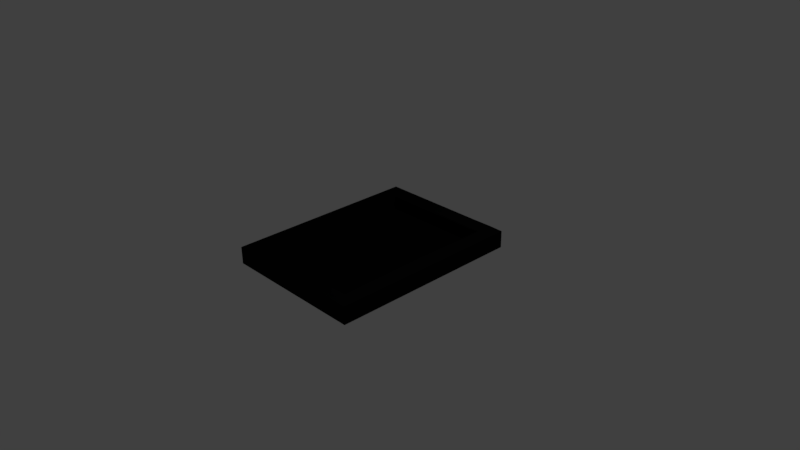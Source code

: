 # Source: rectframe.blend  (saved by Blender 2.77.0; exported with 4.5.12 LTS)
import bpy
from mathutils import Matrix  # noqa: F401  (used for matrix-valued properties, if any)

bpy.ops.wm.read_factory_settings(use_empty=True)
scene = bpy.context.scene
scene.name = 'Scene'

# ---- collections
col_collection_1 = bpy.data.collections.new('Collection 1'); scene.collection.children.link(col_collection_1)

# ---- materials (node trees are filled in below, after node groups)
mat_material = bpy.data.materials.new('Material')
mat_material.alpha_threshold = 0.0
mat_material.use_transparent_shadow = False
mat_material.diffuse_color = (0.004896, 0.004896, 0.004896, 1.0)
mat_material.roughness = 0.5
mat_material.line_color = (0.0, 0.0, 0.0, 1.0)

# ---- material node trees

# ---- world
world_world = bpy.data.worlds.new('World'); scene.world = world_world
world_world.color = (0.05088, 0.05088, 0.05088)
world_world.use_sun_shadow = False
world_world.sun_shadow_jitter_overblur = 0.0
world_world.cycles.sampling_method = 'MANUAL'

# ---- cameras
cam_camera = bpy.data.cameras.new('Camera')
cam_camera.clip_end = 100.0
cam_camera.lens = 35.0
cam_camera.sensor_width = 32.0
cam_camera.sensor_height = 18.0
cam_camera.ortho_scale = 7.314
cam_camera.dof.focus_distance = 0.0
cam_camera.dof.aperture_fstop = 128.0

# ---- lights
light_lamp = bpy.data.lights.new('Lamp', 'POINT')
light_lamp.transmission_factor = 0.0
light_lamp.cutoff_distance = 30.0
light_lamp.energy = 100.0
light_lamp.shadow_buffer_clip_start = 1.001
light_lamp.shadow_soft_size = 0.1
light_lamp.shadow_maximum_resolution = 0.006
light_lamp.use_absolute_resolution = True

# ---- meshes
me_cube = bpy.data.meshes.new('Cube')
me_cube.from_pydata([(1.0, 1.331, -0.01558), (1.0, -1.331, -0.01558), (-1.0, -1.331, -0.01558), (-1.0, 1.331, -0.01558), (1.0, 1.331, 0.01558), (1.0, -1.331, 0.01558), (-1.0, -1.331, 0.01558), (-1.0, 1.331, 0.01558), (1.0, 0.0, -0.01558), (1.788e-07, 1.331, -0.01558), (1.0, 1.331, 0.0), (-5.96e-08, -1.331, -0.01558), (1.0, -1.331, 0.0), (-1.0, 3.576e-07, -0.01558), (-1.0, -1.331, 0.0), (-1.0, 1.331, 0.0), (1.0, -8.345e-07, 0.01558), (2.384e-07, 1.331, 0.01558), (-5.364e-07, -1.331, 0.01558), (-1.0, 2.384e-07, 0.01558), (2.384e-07, 1.331, 0.0), (-1.0, 2.384e-07, 0.0), (-2.98e-07, -1.331, 0.0), (1.0, -3.576e-07, 0.0), (-1.49e-07, -2.384e-07, 0.01558), (5.96e-08, 1.788e-07, -0.01558), (1.0, -0.6654, -0.01558), (-0.5, 1.331, -0.01558), (1.0, 1.331, 0.007788), (-0.5, -1.331, -0.01558), (1.0, -1.331, 0.007788), (-1.0, 0.6654, -0.01558), (-1.0, -1.331, 0.007788), (-1.0, 1.331, 0.007788), (1.0, -0.6654, 0.01558), (-0.5, 1.331, 0.01558), (-0.5, -1.331, 0.01558), (-1.0, 0.6654, 0.01558), (1.0, 0.6654, -0.01558), (0.5, 1.331, -0.01558), (1.0, 1.331, -0.007788), (0.5, -1.331, -0.01558), (1.0, -1.331, -0.007788), (-1.0, -0.6654, -0.01558), (-1.0, -1.331, -0.007788), (-1.0, 1.331, -0.007788), (1.0, 0.6654, 0.01558), (0.5, 1.331, 0.01558), (0.5, -1.331, 0.01558), (-1.0, -0.6654, 0.01558), (-0.5, 1.331, 0.0), (0.5, 1.331, 0.0), (2.384e-07, 1.331, 0.007788), (2.086e-07, 1.331, -0.007788), (-1.0, 0.6654, 0.0), (-1.0, -0.6654, 0.0), (-1.0, 2.98e-07, -0.007788), (-1.0, 2.384e-07, 0.007788), (-0.5, -1.331, 0.0), (0.5, -1.331, 0.0), (-1.788e-07, -1.331, -0.007788), (-4.172e-07, -1.331, 0.007788), (1.0, -0.6654, 0.0), (1.0, 0.6654, 0.0), (1.0, -1.788e-07, -0.007788), (1.0, -5.96e-07, 0.007788), (-3.427e-07, -0.6654, 0.01558), (4.47e-08, 0.6654, 0.01558), (0.5, -5.364e-07, 0.01558), (-0.5, 0.0, 0.01558), (-0.5, 2.682e-07, -0.01558), (0.5, 8.941e-08, -0.01558), (1.192e-07, 0.6654, -0.01558), (0.0, -0.6654, -0.01558), (0.5, -0.6654, -0.01558), (0.5, 0.6654, -0.01558), (-0.5, 0.6654, -0.01558), (-0.5, 0.6654, 0.01558), (0.5, 0.6654, 0.01558), (0.5, -0.6654, 0.01558), (1.0, 0.6654, 0.007788), (1.0, 0.6654, -0.007788), (1.0, -0.6654, -0.007788), (0.5, -1.331, 0.007788), (0.5, -1.331, -0.007788), (-0.5, -1.331, -0.007788), (-1.0, -0.6654, 0.007788), (-1.0, -0.6654, -0.007788), (-1.0, 0.6654, -0.007788), (0.5, 1.331, -0.007788), (0.5, 1.331, 0.007788), (-0.5, 1.331, 0.007788), (-0.5, 1.331, -0.007788), (-1.0, 0.6654, 0.007788), (-0.5, -1.331, 0.007788), (1.0, -0.6654, 0.007788), (-0.5, -0.6654, 0.01558), (-0.5, -0.6654, -0.01558), (1.0, -0.9981, -0.01558), (-0.75, 1.331, -0.01558), (1.0, 1.331, 0.01168), (-0.75, -1.331, -0.01558), (1.0, -1.331, 0.01168), (-1.0, 0.9981, -0.01558), (-1.0, -1.331, 0.01168), (-1.0, 1.331, 0.01168), (1.0, -1.137, 0.01558), (-0.7819, 1.331, 0.01558), (-0.7819, -1.331, 0.01558), (-1.0, 1.099, 0.01558), (1.0, 0.3327, -0.01558), (0.25, 1.331, -0.01558), (1.0, 1.331, -0.003894), (0.25, -1.331, -0.01558), (1.0, -1.331, -0.003894), (-1.0, -0.3327, -0.01558), (-1.0, -1.331, -0.003894), (-1.0, 1.331, -0.003894), (1.0, 0.3327, 0.01558), (0.25, 1.331, 0.01558), (0.25, -1.331, 0.01558), (-1.0, -0.3327, 0.01558), (-0.75, 1.331, 0.0), (0.25, 1.331, 0.0), (2.384e-07, 1.331, 0.01168), (2.235e-07, 1.331, -0.003894), (-1.0, 0.9981, 0.0), (-1.0, -0.3327, 0.0), (-1.0, 3.278e-07, -0.01168), (-1.0, 2.384e-07, 0.003894), (-0.75, -1.331, 0.0), (0.25, -1.331, 0.0), (-1.192e-07, -1.331, -0.01168), (-3.576e-07, -1.331, 0.003894), (1.0, -0.9981, 0.0), (1.0, 0.3327, 0.0), (1.0, -8.941e-08, -0.01168), (1.0, -4.768e-07, 0.003894), (-4.801e-07, -1.137, 0.01558), (-5.215e-08, 0.3327, 0.01558), (0.7857, 0.00486, 0.01594), (-0.25, -1.192e-07, 0.01558), (-0.75, 3.129e-07, -0.01558), (0.25, 1.341e-07, -0.01558), (1.49e-07, 0.9981, -0.01558), (2.98e-08, -0.3327, -0.01558), (1.0, -0.3327, -0.01558), (-0.25, 1.331, -0.01558), (1.0, 1.331, 0.003894), (-0.25, -1.331, -0.01558), (1.0, -1.331, 0.003894), (-1.0, 0.3327, -0.01558), (-1.0, -1.331, 0.003894), (-1.0, 1.331, 0.003894), (1.0, -0.3327, 0.01558), (-0.25, 1.331, 0.01558), (-0.25, -1.331, 0.01558), (-1.0, 0.3327, 0.01558), (1.0, 0.9981, -0.01558), (0.75, 1.331, -0.01558), (1.0, 1.331, -0.01168), (0.75, -1.331, -0.01558), (1.0, -1.331, -0.01168), (-1.0, -0.9981, -0.01558), (-1.0, -1.331, -0.01168), (-1.0, 1.331, -0.01168), (1.0, 1.099, 0.01558), (0.7857, 1.336, 0.01594), (0.7857, -1.326, 0.01594), (-1.0, -1.137, 0.01558), (-0.25, 1.331, 0.0), (0.75, 1.331, 0.0), (2.384e-07, 1.331, 0.003894), (1.937e-07, 1.331, -0.01168), (-1.0, 0.3327, 0.0), (-1.0, -0.9981, 0.0), (-1.0, 2.682e-07, -0.003894), (-1.0, 2.384e-07, 0.01168), (-0.25, -1.331, 0.0), (0.75, -1.331, 0.0), (-2.384e-07, -1.331, -0.003894), (-4.768e-07, -1.331, 0.01168), (1.0, -0.3327, 0.0), (1.0, 0.9981, 0.0), (1.0, -2.682e-07, -0.003894), (1.0, -7.153e-07, 0.01168), (-2.459e-07, -0.3327, 0.01558), (1.709e-07, 1.099, 0.01558), (0.25, -3.874e-07, 0.01558), (-0.7819, 1.344e-07, 0.01558), (-0.25, 2.235e-07, -0.01558), (0.75, 4.47e-08, -0.01558), (8.941e-08, 0.3327, -0.01558), (-2.98e-08, -0.9981, -0.01558), (0.25, -0.6654, -0.01558), (0.75, -0.6654, -0.01558), (0.5, -0.3327, -0.01558), (0.5, -0.9981, -0.01558), (0.25, 0.6654, -0.01558), (0.75, 0.6654, -0.01558), (0.5, 0.9981, -0.01558), (0.5, 0.3327, -0.01558), (-0.75, 0.6654, -0.01558), (-0.25, 0.6654, -0.01558), (-0.5, 0.9981, -0.01558), (-0.5, 0.3327, -0.01558), (-0.5, 0.3327, 0.01558), (-0.5, 1.099, 0.01558), (-0.25, 0.6654, 0.01558), (-0.7819, 0.6654, 0.01558), (0.5, 0.3327, 0.01558), (0.5, 1.099, 0.01558), (0.7857, 0.6702, 0.01594), (0.25, 0.6654, 0.01558), (0.5, -1.137, 0.01558), (0.5, -0.3327, 0.01558), (0.7857, -0.6605, 0.01594), (0.25, -0.6654, 0.01558), (1.0, 0.3327, 0.007788), (1.0, 0.9981, 0.007788), (1.0, 0.6654, 0.003894), (1.0, 0.6654, 0.01168), (1.0, 0.3327, -0.007788), (1.0, 0.9981, -0.007788), (1.0, 0.6654, -0.01168), (1.0, 0.6654, -0.003894), (1.0, -0.9981, -0.007788), (1.0, -0.3327, -0.007788), (1.0, -0.6654, -0.01168), (1.0, -0.6654, -0.003894), (0.25, -1.331, 0.007788), (0.75, -1.331, 0.007788), (0.5, -1.331, 0.003894), (0.5, -1.331, 0.01168), (0.25, -1.331, -0.007788), (0.75, -1.331, -0.007788), (0.5, -1.331, -0.01168), (0.5, -1.331, -0.003894), (-0.75, -1.331, -0.007788), (-0.25, -1.331, -0.007788), (-0.5, -1.331, -0.01168), (-0.5, -1.331, -0.003894), (-1.0, -0.3327, 0.007788), (-1.0, -0.9981, 0.007788), (-1.0, -0.6654, 0.003894), (-1.0, -0.6654, 0.01168), (-1.0, -0.3327, -0.007788), (-1.0, -0.9981, -0.007788), (-1.0, -0.6654, -0.01168), (-1.0, -0.6654, -0.003894), (-1.0, 0.9981, -0.007788), (-1.0, 0.3327, -0.007788), (-1.0, 0.6654, -0.01168), (-1.0, 0.6654, -0.003894), (0.25, 1.331, -0.007788), (0.75, 1.331, -0.007788), (0.5, 1.331, -0.003894), (0.5, 1.331, -0.01168), (0.25, 1.331, 0.007788), (0.75, 1.331, 0.007788), (0.5, 1.331, 0.01168), (0.5, 1.331, 0.003894), (-0.75, 1.331, 0.007788), (-0.25, 1.331, 0.007788), (-0.5, 1.331, 0.01168), (-0.5, 1.331, 0.003894), (-0.75, 1.331, -0.007788), (-0.25, 1.331, -0.007788), (-0.5, 1.331, -0.003894), (-0.5, 1.331, -0.01168), (-1.0, 0.9981, 0.007788), (-1.0, 0.3327, 0.007788), (-1.0, 0.6654, 0.003894), (-1.0, 0.6654, 0.01168), (-0.75, -1.331, 0.007788), (-0.25, -1.331, 0.007788), (-0.5, -1.331, 0.003894), (-0.5, -1.331, 0.01168), (1.0, -0.9981, 0.007788), (1.0, -0.3327, 0.007788), (1.0, -0.6654, 0.003894), (1.0, -0.6654, 0.01168), (-0.5, -1.137, 0.01558), (-0.5, -0.3327, 0.01558), (-0.25, -0.6654, 0.01558), (-0.7819, -0.6654, 0.01558), (-0.75, -0.6654, -0.01558), (-0.25, -0.6654, -0.01558), (-0.5, -0.3327, -0.01558), (-0.5, -0.9981, -0.01558), (-0.25, -0.9981, -0.01558), (-0.25, -0.3327, -0.01558), (-0.75, -0.3327, -0.01558), (-0.7819, -0.3327, 0.01558), (-0.25, -0.3327, 0.01558), (-0.25, -1.137, 0.01558), (1.0, -0.3327, 0.01168), (1.0, -0.3327, 0.003894), (1.0, -0.9981, 0.003894), (-0.25, -1.331, 0.01168), (-0.25, -1.331, 0.003894), (-0.75, -1.331, 0.003894), (-1.0, 0.3327, 0.01168), (-1.0, 0.3327, 0.003894), (-1.0, 0.9981, 0.003894), (-0.25, 1.331, -0.01168), (-0.25, 1.331, -0.003894), (-0.75, 1.331, -0.003894), (-0.25, 1.331, 0.003894), (-0.25, 1.331, 0.01168), (-0.75, 1.331, 0.01168), (0.75, 1.331, 0.003894), (0.75, 1.331, 0.01168), (0.25, 1.331, 0.01168), (0.75, 1.331, -0.01168), (0.75, 1.331, -0.003894), (0.25, 1.331, -0.003894), (-1.0, 0.3327, -0.003894), (-1.0, 0.3327, -0.01168), (-1.0, 0.9981, -0.01168), (-1.0, -0.9981, -0.003894), (-1.0, -0.9981, -0.01168), (-1.0, -0.3327, -0.01168), (-1.0, -0.9981, 0.01168), (-1.0, -0.9981, 0.003894), (-1.0, -0.3327, 0.003894), (-0.25, -1.331, -0.003894), (-0.25, -1.331, -0.01168), (-0.75, -1.331, -0.01168), (0.75, -1.331, -0.003894), (0.75, -1.331, -0.01168), (0.25, -1.331, -0.01168), (0.75, -1.331, 0.01168), (0.75, -1.331, 0.003894), (0.25, -1.331, 0.003894), (1.0, -0.3327, -0.003894), (1.0, -0.3327, -0.01168), (1.0, -0.9981, -0.01168), (1.0, 0.9981, -0.003894), (1.0, 0.9981, -0.01168), (1.0, 0.3327, -0.01168), (1.0, 0.9981, 0.01168), (1.0, 0.9981, 0.003894), (1.0, 0.3327, 0.003894), (0.25, -0.3327, 0.01558), (0.7857, -0.3278, 0.01594), (0.7857, -1.132, 0.01594), (0.25, 1.099, 0.01558), (0.7857, 1.104, 0.01594), (0.7857, 0.3375, 0.01594), (-0.7819, 1.099, 0.01558), (-0.25, 1.099, 0.01558), (-0.25, 0.3327, 0.01558), (-0.25, 0.3327, -0.01558), (-0.25, 0.9981, -0.01558), (-0.75, 0.9981, -0.01558), (0.75, 0.3327, -0.01558), (0.75, 0.9981, -0.01558), (0.25, 0.9981, -0.01558), (0.75, -0.9981, -0.01558), (0.75, -0.3327, -0.01558), (0.25, -0.3327, -0.01558), (0.25, -0.9981, -0.01558), (0.25, 0.3327, -0.01558), (-0.75, 0.3327, -0.01558), (-0.7819, 0.3327, 0.01558), (0.25, 0.3327, 0.01558), (0.25, -1.137, 0.01558), (1.0, 0.3327, 0.01168), (1.0, 0.3327, -0.003894), (1.0, -0.9981, -0.003894), (0.25, -1.331, 0.01168), (0.25, -1.331, -0.003894), (-0.75, -1.331, -0.003894), (-1.0, -0.3327, 0.01168), (-1.0, -0.3327, -0.003894), (-1.0, 0.9981, -0.003894), (0.25, 1.331, -0.01168), (0.25, 1.331, 0.003894), (-0.75, 1.331, 0.003894), (-0.75, 1.331, -0.01168), (-1.0, 0.9981, 0.01168), (-0.75, -1.331, 0.01168), (1.0, -0.9981, 0.01168), (-0.7819, -1.137, 0.01558), (-0.75, -0.9981, -0.01558), (1.0, -1.137, 0.2182), (1.0, -1.331, 0.2182), (-0.7818, 1.331, 0.2182), (-0.9999, 1.331, 0.2182), (-0.7818, -1.331, 0.2182), (-0.9999, -1.331, 0.2182), (-0.9999, 1.099, 0.2182), (1.0, 0.3327, 0.2182), (1.0, -8.345e-07, 0.2182), (0.2501, 1.331, 0.2182), (7.932e-05, 1.331, 0.2182), (0.2501, -1.331, 0.2182), (7.855e-05, -1.331, 0.2182), (-0.9999, -0.3327, 0.2182), (-0.9999, 2.384e-07, 0.2182), (7.86e-05, -1.137, 0.2182), (0.7858, 0.00486, 0.2185), (1.0, -0.3327, 0.2182), (1.0, -0.6654, 0.2182), (-0.2499, 1.331, 0.2182), (-0.4999, 1.331, 0.2182), (-0.2499, -1.331, 0.2182), (-0.4999, -1.331, 0.2182), (-0.9999, 0.3327, 0.2182), (-0.9999, 0.6654, 0.2182), (1.0, 1.099, 0.2182), (1.0, 0.6654, 0.2182), (0.7858, 1.336, 0.2185), (0.5001, 1.331, 0.2182), (0.7858, -1.326, 0.2185), (0.5001, -1.331, 0.2182), (-0.9999, -1.137, 0.2182), (-0.9999, -0.6654, 0.2182), (0.7858, 0.6702, 0.2185), (0.5001, -1.137, 0.2182), (0.7858, -0.6605, 0.2185), (-0.4999, -1.137, 0.2182), (1.0, 1.331, 0.2182), (7.925e-05, 1.099, 0.2182), (-0.7818, 1.344e-07, 0.2182), (-0.4999, 1.099, 0.2182), (-0.7818, 0.6654, 0.2182), (0.5001, 1.099, 0.2182), (-0.7818, -0.6654, 0.2182), (-0.7818, -0.3327, 0.2182), (-0.2499, -1.137, 0.2182), (0.7858, -0.3278, 0.2185), (0.7858, -1.132, 0.2185), (0.2501, 1.099, 0.2182), (0.7858, 1.104, 0.2185), (0.7858, 0.3375, 0.2185), (-0.7818, 1.099, 0.2182), (-0.2499, 1.099, 0.2182), (-0.7818, 0.3327, 0.2182), (0.2501, -1.137, 0.2182), (-0.7818, -1.137, 0.2182)], [], [(385, 101, 2, 163), (187, 347, 434, 424), (383, 106, 5, 102), (382, 108, 6, 104), (381, 109, 7, 105), (380, 99, 3, 165), (379, 122, 15, 153), (378, 123, 20, 172), (377, 111, 9, 173), (376, 126, 15, 117), (375, 127, 21, 176), (374, 121, 19, 177), (373, 130, 14, 116), (372, 131, 22, 180), (371, 120, 18, 181), (370, 134, 12, 114), (369, 135, 23, 184), (368, 118, 16, 185), (154, 16, 394, 403), (366, 139, 24, 188), (347, 211, 428, 434), (364, 142, 13, 151), (363, 143, 25, 192), (362, 113, 11, 193), (361, 194, 73, 145), (360, 195, 74, 196), (359, 161, 41, 197), (358, 198, 72, 144), (357, 199, 75, 200), (356, 191, 71, 201), (355, 202, 31, 103), (354, 203, 76, 204), (353, 190, 70, 205), (352, 206, 69, 141), (351, 207, 77, 208), (7, 109, 392, 389), (349, 210, 68, 140), (348, 211, 78, 212), (347, 187, 67, 213), (6, 108, 390, 391), (345, 215, 79, 216), (344, 186, 66, 217), (343, 218, 65, 137), (342, 219, 80, 220), (341, 166, 46, 221), (340, 222, 64, 136), (339, 223, 81, 224), (338, 183, 63, 225), (337, 226, 42, 162), (336, 227, 82, 228), (335, 182, 62, 229), (334, 230, 61, 133), (333, 231, 83, 232), (332, 168, 48, 233), (331, 234, 60, 132), (330, 235, 84, 236), (329, 179, 59, 237), (328, 238, 44, 164), (327, 239, 85, 240), (326, 178, 58, 241), (325, 242, 57, 129), (324, 243, 86, 244), (323, 169, 49, 245), (322, 246, 56, 128), (321, 247, 87, 248), (320, 175, 55, 249), (319, 250, 45, 165), (318, 251, 88, 252), (317, 174, 54, 253), (316, 254, 53, 125), (315, 255, 89, 256), (314, 159, 39, 257), (313, 258, 52, 124), (312, 259, 90, 260), (311, 171, 51, 261), (310, 262, 33, 105), (309, 263, 91, 264), (308, 170, 50, 265), (307, 266, 45, 117), (306, 267, 92, 268), (305, 147, 27, 269), (304, 270, 33, 153), (303, 271, 93, 272), (302, 157, 37, 273), (301, 274, 32, 152), (300, 275, 94, 276), (299, 156, 36, 277), (298, 278, 30, 150), (297, 279, 95, 280), (296, 154, 34, 281), (107, 7, 389, 388), (294, 283, 96, 284), (346, 214, 420, 433), (292, 286, 43, 115), (291, 287, 97, 288), (290, 149, 29, 289), (287, 290, 289, 97), (73, 193, 290, 287), (193, 11, 149, 290), (190, 291, 288, 70), (25, 145, 291, 190), (145, 73, 287, 291), (142, 292, 115, 13), (70, 288, 292, 142), (288, 97, 286, 292), (283, 293, 285, 96), (69, 189, 293, 283), (5, 106, 386, 387), (186, 294, 284, 66), (24, 141, 294, 186), (141, 69, 283, 294), (37, 157, 409, 410), (66, 284, 295, 138), (284, 96, 282, 295), (279, 296, 281, 95), (65, 185, 296, 279), (185, 16, 154, 296), (182, 297, 280, 62), (23, 137, 297, 182), (137, 65, 279, 297), (134, 298, 150, 12), (62, 280, 298, 134), (280, 95, 278, 298), (275, 299, 277, 94), (61, 181, 299, 275), (181, 18, 156, 299), (178, 300, 276, 58), (22, 133, 300, 178), (133, 61, 275, 300), (130, 301, 152, 14), (58, 276, 301, 130), (276, 94, 274, 301), (271, 302, 273, 93), (57, 177, 302, 271), (177, 19, 157, 302), (174, 303, 272, 54), (21, 129, 303, 174), (129, 57, 271, 303), (126, 304, 153, 15), (54, 272, 304, 126), (272, 93, 270, 304), (267, 305, 269, 92), (53, 173, 305, 267), (173, 9, 147, 305), (170, 306, 268, 50), (20, 125, 306, 170), (125, 53, 267, 306), (122, 307, 117, 15), (50, 268, 307, 122), (268, 92, 266, 307), (263, 308, 265, 91), (52, 172, 308, 263), (172, 20, 170, 308), (155, 309, 264, 35), (17, 124, 309, 155), (124, 52, 263, 309), (107, 310, 105, 7), (35, 264, 310, 107), (264, 91, 262, 310), (259, 311, 261, 90), (28, 148, 311, 259), (148, 10, 171, 311), (167, 312, 260, 47), (4, 100, 312, 167), (100, 28, 259, 312), (119, 313, 124, 17), (47, 260, 313, 119), (260, 90, 258, 313), (255, 314, 257, 89), (40, 160, 314, 255), (160, 0, 159, 314), (171, 315, 256, 51), (10, 112, 315, 171), (112, 40, 255, 315), (123, 316, 125, 20), (51, 256, 316, 123), (256, 89, 254, 316), (251, 317, 253, 88), (56, 176, 317, 251), (176, 21, 174, 317), (151, 318, 252, 31), (13, 128, 318, 151), (128, 56, 251, 318), (103, 319, 165, 3), (31, 252, 319, 103), (252, 88, 250, 319), (247, 320, 249, 87), (44, 116, 320, 247), (116, 14, 175, 320), (163, 321, 248, 43), (2, 164, 321, 163), (164, 44, 247, 321), (115, 322, 128, 13), (43, 248, 322, 115), (248, 87, 246, 322), (243, 323, 245, 86), (32, 104, 323, 243), (104, 6, 169, 323), (175, 324, 244, 55), (14, 152, 324, 175), (152, 32, 243, 324), (127, 325, 129, 21), (55, 244, 325, 127), (244, 86, 242, 325), (239, 326, 241, 85), (60, 180, 326, 239), (180, 22, 178, 326), (149, 327, 240, 29), (11, 132, 327, 149), (132, 60, 239, 327), (101, 328, 164, 2), (29, 240, 328, 101), (240, 85, 238, 328), (235, 329, 237, 84), (42, 114, 329, 235), (114, 12, 179, 329), (161, 330, 236, 41), (1, 162, 330, 161), (162, 42, 235, 330), (113, 331, 132, 11), (41, 236, 331, 113), (236, 84, 234, 331), (231, 332, 233, 83), (30, 102, 332, 231), (102, 5, 168, 332), (179, 333, 232, 59), (12, 150, 333, 179), (150, 30, 231, 333), (131, 334, 133, 22), (59, 232, 334, 131), (232, 83, 230, 334), (227, 335, 229, 82), (64, 184, 335, 227), (184, 23, 182, 335), (146, 336, 228, 26), (8, 136, 336, 146), (136, 64, 227, 336), (98, 337, 162, 1), (26, 228, 337, 98), (228, 82, 226, 337), (223, 338, 225, 81), (40, 112, 338, 223), (112, 10, 183, 338), (158, 339, 224, 38), (0, 160, 339, 158), (160, 40, 223, 339), (110, 340, 136, 8), (38, 224, 340, 110), (224, 81, 222, 340), (219, 341, 221, 80), (28, 100, 341, 219), (100, 4, 166, 341), (183, 342, 220, 63), (10, 148, 342, 183), (148, 28, 219, 342), (135, 343, 137, 23), (63, 220, 343, 135), (220, 80, 218, 343), (215, 344, 217, 79), (68, 188, 344, 215), (188, 24, 186, 344), (216, 346, 433, 421), (36, 156, 407, 408), (140, 68, 215, 345), (121, 49, 418, 399), (155, 35, 406, 405), (216, 79, 214, 346), (211, 347, 213, 78), (120, 48, 416, 397), (293, 189, 425, 430), (365, 209, 427, 439), (34, 154, 403, 404), (47, 119, 395, 414), (285, 293, 430, 429), (189, 365, 439, 425), (212, 78, 210, 349), (207, 350, 209, 77), (140, 345, 432, 402), (118, 46, 412, 393), (187, 351, 208, 67), (207, 351, 438, 426), (282, 384, 441, 422), (139, 352, 141, 24), (67, 208, 352, 139), (208, 77, 206, 352), (203, 353, 205, 76), (72, 192, 353, 203), (192, 25, 190, 353), (147, 354, 204, 27), (9, 144, 354, 147), (144, 72, 203, 354), (99, 355, 103, 3), (27, 204, 355, 99), (204, 76, 202, 355), (199, 356, 201, 75), (38, 110, 356, 199), (110, 8, 191, 356), (159, 357, 200, 39), (0, 158, 357, 159), (158, 38, 199, 357), (111, 358, 144, 9), (39, 200, 358, 111), (200, 75, 198, 358), (195, 359, 197, 74), (26, 98, 359, 195), (98, 1, 161, 359), (191, 360, 196, 71), (8, 146, 360, 191), (146, 26, 195, 360), (143, 361, 145, 25), (71, 196, 361, 143), (196, 74, 194, 361), (194, 362, 193, 73), (74, 197, 362, 194), (197, 41, 113, 362), (198, 363, 192, 72), (75, 201, 363, 198), (201, 71, 143, 363), (202, 364, 151, 31), (76, 205, 364, 202), (205, 70, 142, 364), (206, 365, 189, 69), (77, 209, 365, 206), (345, 216, 421, 432), (210, 366, 188, 68), (78, 213, 366, 210), (213, 67, 139, 366), (351, 187, 424, 438), (79, 217, 367, 214), (217, 66, 138, 367), (218, 368, 185, 65), (80, 221, 368, 218), (221, 46, 118, 368), (222, 369, 184, 64), (81, 225, 369, 222), (225, 63, 135, 369), (226, 370, 114, 42), (82, 229, 370, 226), (229, 62, 134, 370), (230, 371, 181, 61), (83, 233, 371, 230), (233, 48, 120, 371), (234, 372, 180, 60), (84, 237, 372, 234), (237, 59, 131, 372), (238, 373, 116, 44), (85, 241, 373, 238), (241, 58, 130, 373), (242, 374, 177, 57), (86, 245, 374, 242), (245, 49, 121, 374), (246, 375, 176, 56), (87, 249, 375, 246), (249, 55, 127, 375), (250, 376, 117, 45), (88, 253, 376, 250), (253, 54, 126, 376), (254, 377, 173, 53), (89, 257, 377, 254), (257, 39, 111, 377), (258, 378, 172, 52), (90, 261, 378, 258), (261, 51, 123, 378), (262, 379, 153, 33), (91, 265, 379, 262), (265, 50, 122, 379), (266, 380, 165, 45), (92, 269, 380, 266), (269, 27, 99, 380), (270, 381, 105, 33), (93, 273, 381, 270), (273, 37, 109, 381), (274, 382, 104, 32), (94, 277, 382, 274), (277, 36, 108, 382), (278, 383, 102, 30), (95, 281, 383, 278), (281, 34, 106, 383), (384, 285, 429, 441), (96, 285, 384, 282), (169, 6, 391, 417), (286, 385, 163, 43), (97, 289, 385, 286), (289, 29, 101, 385), (441, 417, 391, 390), (440, 401, 398, 397), (439, 409, 400, 425), (437, 392, 410, 427), (433, 420, 416, 415), (431, 422, 408, 407), (430, 399, 418, 429), (425, 400, 399, 430), (401, 431, 407, 398), (403, 432, 421, 404), (394, 402, 432, 403), (386, 433, 415, 387), (404, 421, 433, 386), (414, 395, 434, 428), (395, 396, 424, 434), (411, 435, 419, 412), (423, 413, 435, 411), (413, 414, 428, 435), (393, 436, 402, 394), (412, 419, 436, 393), (406, 388, 437, 426), (388, 389, 392, 437), (396, 405, 438, 424), (405, 406, 426, 438), (427, 410, 409, 439), (420, 440, 397, 416), (422, 441, 390, 408), (429, 418, 417, 441), (214, 367, 440, 420), (138, 295, 431, 401), (17, 155, 405, 396), (348, 212, 419, 435), (367, 138, 401, 440), (295, 282, 422, 431), (156, 18, 398, 407), (157, 19, 400, 409), (46, 166, 411, 412), (211, 348, 435, 428), (167, 47, 414, 413), (106, 34, 404, 386), (349, 140, 402, 436), (48, 168, 415, 416), (35, 107, 388, 406), (212, 349, 436, 419), (49, 169, 417, 418), (108, 36, 408, 390), (109, 37, 410, 392), (16, 118, 393, 394), (119, 17, 396, 395), (209, 350, 437, 427), (18, 120, 397, 398), (19, 121, 399, 400), (350, 207, 426, 437), (166, 4, 423, 411), (4, 167, 413, 423), (168, 5, 387, 415)])
_uv = me_cube.uv_layers.new(name='UVMap')
_uv.uv.foreach_set('vector', [0.1956, 0.3044, 0.1531, 0.3245, 0.1566, 0.2943, 0.1806, 0.2685, 0.7497, 0.1743, 0.7787, 0.2539, 0.7167, 0.2664, 0.6946, 0.2026, 0.3039, 0.5566, 0.2879, 0.5566, 0.2683, 0.5561, 0.2685, 0.5557, 0.149, 0.324, 0.149, 0.3195, 0.1524, 0.2923, 0.1528, 0.2924, 0.4762, 0.1395, 0.4882, 0.1397, 0.5101, 0.1409, 0.5099, 0.1413, 0.5315, 0.1606, 0.5312, 0.161, 0.5087, 0.145, 0.5089, 0.1445, 0.5327, 0.1589, 0.5324, 0.1593, 0.5094, 0.1429, 0.5096, 0.1424, 0.6202, 0.2874, 0.6195, 0.2876, 0.6038, 0.2469, 0.6045, 0.2466, 0.6174, 0.2883, 0.6167, 0.2885, 0.601, 0.2482, 0.6017, 0.2478, 0.4761, 0.142, 0.4761, 0.1414, 0.5094, 0.1429, 0.5092, 0.1434, 0.2581, 0.2017, 0.2576, 0.2007, 0.3148, 0.1728, 0.3152, 0.1738, 0.256, 0.198, 0.2555, 0.1971, 0.3131, 0.1687, 0.3135, 0.1697, 0.1513, 0.3243, 0.1507, 0.3242, 0.1545, 0.2932, 0.155, 0.2935, 0.191, 0.4844, 0.1904, 0.4848, 0.1689, 0.4445, 0.1696, 0.4442, 0.1885, 0.486, 0.1878, 0.4864, 0.1659, 0.4458, 0.1667, 0.4455, 0.3039, 0.5539, 0.3039, 0.5546, 0.269, 0.554, 0.2691, 0.5534, 0.5239, 0.4876, 0.5244, 0.4885, 0.4671, 0.5183, 0.4667, 0.5173, 0.5261, 0.4912, 0.5267, 0.4922, 0.469, 0.5225, 0.4685, 0.5214, 0.4084, 0.5456, 0.469, 0.5225, 0.4858, 0.5609, 0.4191, 0.5843, 0.2887, 0.7973, 0.2887, 0.8463, 0.2234, 0.8463, 0.2234, 0.7973, 0.7787, 0.2539, 0.7845, 0.3413, 0.7201, 0.3342, 0.7167, 0.2664, 0.3899, 0.2022, 0.3357, 0.2231, 0.3165, 0.1769, 0.3758, 0.1554, 0.4583, 0.3613, 0.4076, 0.385, 0.3896, 0.3456, 0.4404, 0.3227, 0.2513, 0.4516, 0.1929, 0.4831, 0.1718, 0.4432, 0.2339, 0.4147, 0.3562, 0.4076, 0.3045, 0.4291, 0.2873, 0.3912, 0.3386, 0.3684, 0.3906, 0.4902, 0.3385, 0.5069, 0.3219, 0.4672, 0.3737, 0.4477, 0.2893, 0.5186, 0.245, 0.5359, 0.2178, 0.5154, 0.2701, 0.4859, 0.558, 0.313, 0.5078, 0.337, 0.4909, 0.2999, 0.5425, 0.2764, 0.5836, 0.3828, 0.5445, 0.4113, 0.5252, 0.3741, 0.5712, 0.3489, 0.4978, 0.4411, 0.445, 0.468, 0.4259, 0.4254, 0.477, 0.4004, 0.489, 0.1764, 0.4413, 0.1868, 0.4311, 0.1431, 0.476, 0.1441, 0.5252, 0.241, 0.4738, 0.2629, 0.4568, 0.2257, 0.507, 0.208, 0.4229, 0.284, 0.3719, 0.3061, 0.354, 0.2657, 0.4059, 0.2443, 0.2887, 0.8954, 0.2887, 0.9445, 0.2234, 0.9445, 0.2234, 0.8954, 0.4391, 0.8954, 0.4391, 0.9445, 0.354, 0.9445, 0.354, 0.8954, 0.5101, 0.1409, 0.4882, 0.1397, 0.4975, 0.1135, 0.515, 0.1287, 0.2897, 0.6921, 0.2887, 0.7482, 0.2234, 0.7482, 0.2243, 0.6921, 0.4401, 0.6921, 0.4391, 0.7482, 0.354, 0.7482, 0.355, 0.6921, 0.4391, 0.7973, 0.4391, 0.8463, 0.354, 0.8463, 0.354, 0.7973, 0.1524, 0.2923, 0.149, 0.3195, 0.1189, 0.3067, 0.1402, 0.2889, 0.159, 0.6921, 0.1581, 0.7482, 0.09273, 0.7482, 0.09369, 0.6921, 0.1581, 0.7973, 0.1581, 0.8463, 0.09273, 0.8463, 0.09273, 0.7973, 0.525, 0.4894, 0.5255, 0.4903, 0.4681, 0.5204, 0.4676, 0.5194, 0.6026, 0.419, 0.6032, 0.4194, 0.5733, 0.4556, 0.5727, 0.455, 0.6037, 0.4199, 0.6125, 0.4099, 0.5746, 0.457, 0.5739, 0.4563, 0.5228, 0.4857, 0.5233, 0.4866, 0.4662, 0.5163, 0.4658, 0.5152, 0.6006, 0.4172, 0.6011, 0.4177, 0.5709, 0.4529, 0.5703, 0.4522, 0.6016, 0.4181, 0.6021, 0.4186, 0.5721, 0.4543, 0.5715, 0.4536, 0.3039, 0.5525, 0.3039, 0.5532, 0.2693, 0.5529, 0.2694, 0.5523, 0.4061, 0.5384, 0.4065, 0.5394, 0.3502, 0.5531, 0.3501, 0.5522, 0.4068, 0.5405, 0.4071, 0.5415, 0.3505, 0.5549, 0.3504, 0.554, 0.1897, 0.4852, 0.1891, 0.4856, 0.1674, 0.4451, 0.1681, 0.4448, 0.2434, 0.5381, 0.2431, 0.5386, 0.215, 0.5182, 0.2155, 0.5177, 0.2428, 0.539, 0.2461, 0.5422, 0.2141, 0.5192, 0.2146, 0.5187, 0.1923, 0.4835, 0.1917, 0.4839, 0.1703, 0.4439, 0.1711, 0.4435, 0.2447, 0.5363, 0.2444, 0.5367, 0.2169, 0.5163, 0.2174, 0.5159, 0.2441, 0.5372, 0.2438, 0.5376, 0.216, 0.5173, 0.2164, 0.5168, 0.1524, 0.3244, 0.1518, 0.3243, 0.1556, 0.2938, 0.1561, 0.294, 0.1559, 0.4007, 0.1552, 0.4009, 0.1485, 0.3598, 0.1491, 0.3598, 0.1545, 0.4011, 0.1537, 0.4013, 0.1471, 0.3599, 0.1478, 0.3599, 0.2571, 0.1998, 0.2566, 0.1989, 0.314, 0.1707, 0.3144, 0.1718, 0.1781, 0.2661, 0.1776, 0.2657, 0.2086, 0.2314, 0.2091, 0.2321, 0.1771, 0.2652, 0.1654, 0.2777, 0.2074, 0.23, 0.208, 0.2307, 0.2592, 0.2035, 0.2587, 0.2026, 0.3157, 0.1748, 0.3161, 0.1759, 0.1802, 0.268, 0.1797, 0.2675, 0.2108, 0.2342, 0.2114, 0.2348, 0.1792, 0.2671, 0.1786, 0.2666, 0.2097, 0.2328, 0.2103, 0.2335, 0.476, 0.1433, 0.476, 0.1427, 0.5091, 0.144, 0.5089, 0.1445, 0.3755, 0.1544, 0.3752, 0.1534, 0.4309, 0.1414, 0.431, 0.1422, 0.3749, 0.1524, 0.3746, 0.1514, 0.4307, 0.1396, 0.4308, 0.1405, 0.6188, 0.2878, 0.6181, 0.2881, 0.6024, 0.2475, 0.6031, 0.2472, 0.6264, 0.3613, 0.6259, 0.3613, 0.6265, 0.3271, 0.6271, 0.327, 0.6253, 0.3613, 0.6247, 0.3613, 0.6252, 0.3272, 0.6259, 0.3271, 0.6216, 0.287, 0.6209, 0.2872, 0.6052, 0.2462, 0.6059, 0.2459, 0.6287, 0.3614, 0.6281, 0.3614, 0.6291, 0.3268, 0.6298, 0.3267, 0.6275, 0.3614, 0.627, 0.3614, 0.6278, 0.3269, 0.6284, 0.3269, 0.5333, 0.158, 0.533, 0.1585, 0.5098, 0.1419, 0.5099, 0.1413, 0.5845, 0.2079, 0.5839, 0.2083, 0.5592, 0.1778, 0.5596, 0.1774, 0.5833, 0.2087, 0.5827, 0.2091, 0.5583, 0.1787, 0.5587, 0.1782, 0.5321, 0.1597, 0.5318, 0.1601, 0.5091, 0.144, 0.5092, 0.1434, 0.5821, 0.2095, 0.5815, 0.2099, 0.5574, 0.1796, 0.5579, 0.1791, 0.5809, 0.2103, 0.5803, 0.2107, 0.5566, 0.1804, 0.557, 0.18, 0.4761, 0.1407, 0.4761, 0.1401, 0.5098, 0.1419, 0.5096, 0.1424, 0.3743, 0.1504, 0.374, 0.1493, 0.4305, 0.1378, 0.4306, 0.1387, 0.3738, 0.1483, 0.3735, 0.1473, 0.4304, 0.136, 0.4305, 0.1369, 0.1501, 0.3242, 0.1496, 0.3241, 0.1534, 0.2927, 0.1539, 0.293, 0.153, 0.4015, 0.1522, 0.4017, 0.1457, 0.3599, 0.1464, 0.3599, 0.1515, 0.4019, 0.1507, 0.4021, 0.1443, 0.36, 0.145, 0.36, 0.3039, 0.5552, 0.3039, 0.5559, 0.2686, 0.5551, 0.2688, 0.5546, 0.4074, 0.5425, 0.4077, 0.5435, 0.3507, 0.5567, 0.3506, 0.5558, 0.408, 0.5445, 0.4084, 0.5456, 0.3509, 0.5586, 0.3508, 0.5576, 0.5303, 0.1553, 0.5101, 0.1409, 0.515, 0.1287, 0.5391, 0.129, 0.1581, 0.8954, 0.1581, 0.9445, 0.09273, 0.9445, 0.09273, 0.8954, 0.2222, 0.6758, 0.1324, 0.639, 0.1665, 0.5872, 0.2421, 0.6183, 0.2829, 0.2487, 0.2357, 0.2772, 0.212, 0.2355, 0.2597, 0.2044, 0.321, 0.3294, 0.2706, 0.3532, 0.254, 0.3153, 0.3028, 0.2898, 0.2189, 0.3767, 0.1567, 0.4005, 0.1498, 0.3598, 0.2067, 0.3395, 0.2706, 0.3532, 0.2189, 0.3767, 0.2067, 0.3395, 0.254, 0.3153, 0.2873, 0.3912, 0.2339, 0.4147, 0.2189, 0.3767, 0.2706, 0.3532, 0.2339, 0.4147, 0.1718, 0.4432, 0.1567, 0.4005, 0.2189, 0.3767, 0.3719, 0.3061, 0.321, 0.3294, 0.3028, 0.2898, 0.354, 0.2657, 0.3896, 0.3456, 0.3386, 0.3684, 0.321, 0.3294, 0.3719, 0.3061, 0.3386, 0.3684, 0.2873, 0.3912, 0.2706, 0.3532, 0.321, 0.3294, 0.3357, 0.2231, 0.2829, 0.2487, 0.2597, 0.2044, 0.3165, 0.1769, 0.354, 0.2657, 0.3028, 0.2898, 0.2829, 0.2487, 0.3357, 0.2231, 0.3028, 0.2898, 0.254, 0.3153, 0.2357, 0.2772, 0.2829, 0.2487, 0.1581, 0.9445, 0.1581, 0.9999, 0.09273, 0.9999, 0.09273, 0.9445, 0.2234, 0.9445, 0.2234, 0.9999, 0.1581, 0.9999, 0.1581, 0.9445, 0.2683, 0.5561, 0.2879, 0.5566, 0.2792, 0.5833, 0.2645, 0.5679, 0.1581, 0.8463, 0.1581, 0.8954, 0.09273, 0.8954, 0.09273, 0.8463, 0.2234, 0.8463, 0.2234, 0.8954, 0.1581, 0.8954, 0.1581, 0.8463, 0.2234, 0.8954, 0.2234, 0.9445, 0.1581, 0.9445, 0.1581, 0.8954, 0.4304, 0.136, 0.3735, 0.1473, 0.3636, 0.1088, 0.4286, 0.1005, 0.09273, 0.8463, 0.09273, 0.8954, 0.0001105, 0.8954, 0.0001105, 0.8463, 0.09273, 0.8954, 0.09273, 0.9445, 0.0001105, 0.9445, 0.0001105, 0.8954, 0.4077, 0.5435, 0.408, 0.5445, 0.3508, 0.5576, 0.3507, 0.5567, 0.4681, 0.5204, 0.4685, 0.5214, 0.408, 0.5445, 0.4077, 0.5435, 0.4685, 0.5214, 0.469, 0.5225, 0.4084, 0.5456, 0.408, 0.5445, 0.4071, 0.5415, 0.4074, 0.5425, 0.3506, 0.5558, 0.3505, 0.5549, 0.4671, 0.5183, 0.4676, 0.5194, 0.4074, 0.5425, 0.4071, 0.5415, 0.4676, 0.5194, 0.4681, 0.5204, 0.4077, 0.5435, 0.4074, 0.5425, 0.3039, 0.5546, 0.3039, 0.5552, 0.2688, 0.5546, 0.269, 0.554, 0.3505, 0.5549, 0.3506, 0.5558, 0.3039, 0.5552, 0.3039, 0.5546, 0.3506, 0.5558, 0.3507, 0.5567, 0.3039, 0.5559, 0.3039, 0.5552, 0.1522, 0.4017, 0.1515, 0.4019, 0.145, 0.36, 0.1457, 0.3599, 0.1674, 0.4451, 0.1667, 0.4455, 0.1515, 0.4019, 0.1522, 0.4017, 0.1667, 0.4455, 0.1659, 0.4458, 0.1507, 0.4021, 0.1515, 0.4019, 0.1537, 0.4013, 0.153, 0.4015, 0.1464, 0.3599, 0.1471, 0.3599, 0.1689, 0.4445, 0.1681, 0.4448, 0.153, 0.4015, 0.1537, 0.4013, 0.1681, 0.4448, 0.1674, 0.4451, 0.1522, 0.4017, 0.153, 0.4015, 0.1507, 0.3242, 0.1501, 0.3242, 0.1539, 0.293, 0.1545, 0.2932, 0.1471, 0.3599, 0.1464, 0.3599, 0.1501, 0.3242, 0.1507, 0.3242, 0.1464, 0.3599, 0.1457, 0.3599, 0.1496, 0.3241, 0.1501, 0.3242, 0.374, 0.1493, 0.3738, 0.1483, 0.4305, 0.1369, 0.4305, 0.1378, 0.314, 0.1707, 0.3135, 0.1697, 0.3738, 0.1483, 0.374, 0.1493, 0.3135, 0.1697, 0.3131, 0.1687, 0.3735, 0.1473, 0.3738, 0.1483, 0.3746, 0.1514, 0.3743, 0.1504, 0.4306, 0.1387, 0.4307, 0.1396, 0.3148, 0.1728, 0.3144, 0.1718, 0.3743, 0.1504, 0.3746, 0.1514, 0.3144, 0.1718, 0.314, 0.1707, 0.374, 0.1493, 0.3743, 0.1504, 0.4761, 0.1414, 0.4761, 0.1407, 0.5096, 0.1424, 0.5094, 0.1429, 0.4307, 0.1396, 0.4306, 0.1387, 0.4761, 0.1407, 0.4761, 0.1414, 0.4306, 0.1387, 0.4305, 0.1378, 0.4761, 0.1401, 0.4761, 0.1407, 0.5815, 0.2099, 0.5809, 0.2103, 0.557, 0.18, 0.5574, 0.1796, 0.6024, 0.2475, 0.6017, 0.2478, 0.5809, 0.2103, 0.5815, 0.2099, 0.6017, 0.2478, 0.601, 0.2482, 0.5803, 0.2107, 0.5809, 0.2103, 0.5827, 0.2091, 0.5821, 0.2095, 0.5579, 0.1791, 0.5583, 0.1787, 0.6038, 0.2469, 0.6031, 0.2472, 0.5821, 0.2095, 0.5827, 0.2091, 0.6031, 0.2472, 0.6024, 0.2475, 0.5815, 0.2099, 0.5821, 0.2095, 0.5324, 0.1593, 0.5321, 0.1597, 0.5092, 0.1434, 0.5094, 0.1429, 0.5583, 0.1787, 0.5579, 0.1791, 0.5321, 0.1597, 0.5324, 0.1593, 0.5579, 0.1791, 0.5574, 0.1796, 0.5318, 0.1601, 0.5321, 0.1597, 0.5839, 0.2083, 0.5833, 0.2087, 0.5587, 0.1782, 0.5592, 0.1778, 0.6052, 0.2462, 0.6045, 0.2466, 0.5833, 0.2087, 0.5839, 0.2083, 0.6045, 0.2466, 0.6038, 0.2469, 0.5827, 0.2091, 0.5833, 0.2087, 0.5851, 0.2075, 0.5845, 0.2079, 0.5596, 0.1774, 0.5601, 0.1769, 0.6066, 0.2456, 0.6059, 0.2459, 0.5845, 0.2079, 0.5851, 0.2075, 0.6059, 0.2459, 0.6052, 0.2462, 0.5839, 0.2083, 0.5845, 0.2079, 0.5303, 0.1553, 0.5333, 0.158, 0.5099, 0.1413, 0.5101, 0.1409, 0.5601, 0.1769, 0.5596, 0.1774, 0.5333, 0.158, 0.5303, 0.1553, 0.5596, 0.1774, 0.5592, 0.1778, 0.533, 0.1585, 0.5333, 0.158, 0.6281, 0.3614, 0.6275, 0.3614, 0.6284, 0.3269, 0.6291, 0.3268, 0.626, 0.3917, 0.6255, 0.3915, 0.6275, 0.3614, 0.6281, 0.3614, 0.6255, 0.3915, 0.6249, 0.3912, 0.627, 0.3614, 0.6275, 0.3614, 0.6292, 0.3661, 0.6287, 0.3614, 0.6298, 0.3267, 0.6304, 0.3267, 0.627, 0.3921, 0.6266, 0.3919, 0.6287, 0.3614, 0.6292, 0.3661, 0.6266, 0.3919, 0.626, 0.3917, 0.6281, 0.3614, 0.6287, 0.3614, 0.6224, 0.2868, 0.6216, 0.287, 0.6059, 0.2459, 0.6066, 0.2456, 0.6304, 0.3267, 0.6298, 0.3267, 0.6216, 0.287, 0.6224, 0.2868, 0.6298, 0.3267, 0.6291, 0.3268, 0.6209, 0.2872, 0.6216, 0.287, 0.6259, 0.3613, 0.6253, 0.3613, 0.6259, 0.3271, 0.6265, 0.3271, 0.6238, 0.3908, 0.6233, 0.3905, 0.6253, 0.3613, 0.6259, 0.3613, 0.6233, 0.3905, 0.6228, 0.3903, 0.6247, 0.3613, 0.6253, 0.3613, 0.627, 0.3614, 0.6264, 0.3613, 0.6271, 0.327, 0.6278, 0.3269, 0.6249, 0.3912, 0.6244, 0.391, 0.6264, 0.3613, 0.627, 0.3614, 0.6244, 0.391, 0.6238, 0.3908, 0.6259, 0.3613, 0.6264, 0.3613, 0.6195, 0.2876, 0.6188, 0.2878, 0.6031, 0.2472, 0.6038, 0.2469, 0.6278, 0.3269, 0.6271, 0.327, 0.6188, 0.2878, 0.6195, 0.2876, 0.6271, 0.327, 0.6265, 0.3271, 0.6181, 0.2881, 0.6188, 0.2878, 0.3752, 0.1534, 0.3749, 0.1524, 0.4308, 0.1405, 0.4309, 0.1414, 0.3157, 0.1748, 0.3152, 0.1738, 0.3749, 0.1524, 0.3752, 0.1534, 0.3152, 0.1738, 0.3148, 0.1728, 0.3746, 0.1514, 0.3749, 0.1524, 0.3758, 0.1554, 0.3755, 0.1544, 0.431, 0.1422, 0.4311, 0.1431, 0.3165, 0.1769, 0.3161, 0.1759, 0.3755, 0.1544, 0.3758, 0.1554, 0.3161, 0.1759, 0.3157, 0.1748, 0.3752, 0.1534, 0.3755, 0.1544, 0.476, 0.1441, 0.476, 0.1433, 0.5089, 0.1445, 0.5087, 0.145, 0.4311, 0.1431, 0.431, 0.1422, 0.476, 0.1433, 0.476, 0.1441, 0.431, 0.1422, 0.4309, 0.1414, 0.476, 0.1427, 0.476, 0.1433, 0.1797, 0.2675, 0.1792, 0.2671, 0.2103, 0.2335, 0.2108, 0.2342, 0.1556, 0.2938, 0.155, 0.2935, 0.1792, 0.2671, 0.1797, 0.2675, 0.155, 0.2935, 0.1545, 0.2932, 0.1786, 0.2666, 0.1792, 0.2671, 0.1806, 0.2685, 0.1802, 0.268, 0.2114, 0.2348, 0.212, 0.2355, 0.1566, 0.2943, 0.1561, 0.294, 0.1802, 0.268, 0.1806, 0.2685, 0.1561, 0.294, 0.1556, 0.2938, 0.1797, 0.2675, 0.1802, 0.268, 0.2597, 0.2044, 0.2592, 0.2035, 0.3161, 0.1759, 0.3165, 0.1769, 0.212, 0.2355, 0.2114, 0.2348, 0.2592, 0.2035, 0.2597, 0.2044, 0.2114, 0.2348, 0.2108, 0.2342, 0.2587, 0.2026, 0.2592, 0.2035, 0.1776, 0.2657, 0.1771, 0.2652, 0.208, 0.2307, 0.2086, 0.2314, 0.1534, 0.2927, 0.1528, 0.2924, 0.1771, 0.2652, 0.1776, 0.2657, 0.1528, 0.2924, 0.1524, 0.2923, 0.1654, 0.2777, 0.1771, 0.2652, 0.1786, 0.2666, 0.1781, 0.2661, 0.2091, 0.2321, 0.2097, 0.2328, 0.1545, 0.2932, 0.1539, 0.293, 0.1781, 0.2661, 0.1786, 0.2666, 0.1539, 0.293, 0.1534, 0.2927, 0.1776, 0.2657, 0.1781, 0.2661, 0.2576, 0.2007, 0.2571, 0.1998, 0.3144, 0.1718, 0.3148, 0.1728, 0.2097, 0.2328, 0.2091, 0.2321, 0.2571, 0.1998, 0.2576, 0.2007, 0.2091, 0.2321, 0.2086, 0.2314, 0.2566, 0.1989, 0.2571, 0.1998, 0.1552, 0.4009, 0.1545, 0.4011, 0.1478, 0.3599, 0.1485, 0.3598, 0.1703, 0.4439, 0.1696, 0.4442, 0.1545, 0.4011, 0.1552, 0.4009, 0.1696, 0.4442, 0.1689, 0.4445, 0.1537, 0.4013, 0.1545, 0.4011, 0.1567, 0.4005, 0.1559, 0.4007, 0.1491, 0.3598, 0.1498, 0.3598, 0.1718, 0.4432, 0.1711, 0.4435, 0.1559, 0.4007, 0.1567, 0.4005, 0.1711, 0.4435, 0.1703, 0.4439, 0.1552, 0.4009, 0.1559, 0.4007, 0.1531, 0.3245, 0.1524, 0.3244, 0.1561, 0.294, 0.1566, 0.2943, 0.1498, 0.3598, 0.1491, 0.3598, 0.1524, 0.3244, 0.1531, 0.3245, 0.1491, 0.3598, 0.1485, 0.3598, 0.1518, 0.3243, 0.1524, 0.3244, 0.2444, 0.5367, 0.2441, 0.5372, 0.2164, 0.5168, 0.2169, 0.5163, 0.2693, 0.5529, 0.2691, 0.5534, 0.2441, 0.5372, 0.2444, 0.5367, 0.2691, 0.5534, 0.269, 0.554, 0.2438, 0.5376, 0.2441, 0.5372, 0.245, 0.5359, 0.2447, 0.5363, 0.2174, 0.5159, 0.2178, 0.5154, 0.2696, 0.5518, 0.2694, 0.5523, 0.2447, 0.5363, 0.245, 0.5359, 0.2694, 0.5523, 0.2693, 0.5529, 0.2444, 0.5367, 0.2447, 0.5363, 0.1929, 0.4831, 0.1923, 0.4835, 0.1711, 0.4435, 0.1718, 0.4432, 0.2178, 0.5154, 0.2174, 0.5159, 0.1923, 0.4835, 0.1929, 0.4831, 0.2174, 0.5159, 0.2169, 0.5163, 0.1917, 0.4839, 0.1923, 0.4835, 0.2431, 0.5386, 0.2428, 0.539, 0.2146, 0.5187, 0.215, 0.5182, 0.2686, 0.5551, 0.2685, 0.5557, 0.2428, 0.539, 0.2431, 0.5386, 0.2685, 0.5557, 0.2683, 0.5561, 0.2461, 0.5422, 0.2428, 0.539, 0.2438, 0.5376, 0.2434, 0.5381, 0.2155, 0.5177, 0.216, 0.5173, 0.269, 0.554, 0.2688, 0.5546, 0.2434, 0.5381, 0.2438, 0.5376, 0.2688, 0.5546, 0.2686, 0.5551, 0.2431, 0.5386, 0.2434, 0.5381, 0.1904, 0.4848, 0.1897, 0.4852, 0.1681, 0.4448, 0.1689, 0.4445, 0.216, 0.5173, 0.2155, 0.5177, 0.1897, 0.4852, 0.1904, 0.4848, 0.2155, 0.5177, 0.215, 0.5182, 0.1891, 0.4856, 0.1897, 0.4852, 0.4065, 0.5394, 0.4068, 0.5405, 0.3504, 0.554, 0.3502, 0.5531, 0.4662, 0.5163, 0.4667, 0.5173, 0.4068, 0.5405, 0.4065, 0.5394, 0.4667, 0.5173, 0.4671, 0.5183, 0.4071, 0.5415, 0.4068, 0.5405, 0.4058, 0.5374, 0.4061, 0.5384, 0.3501, 0.5522, 0.35, 0.5513, 0.4653, 0.5142, 0.4658, 0.5152, 0.4061, 0.5384, 0.4058, 0.5374, 0.4658, 0.5152, 0.4662, 0.5163, 0.4065, 0.5394, 0.4061, 0.5384, 0.3039, 0.5517, 0.3039, 0.5525, 0.2694, 0.5523, 0.2696, 0.5518, 0.35, 0.5513, 0.3501, 0.5522, 0.3039, 0.5525, 0.3039, 0.5517, 0.3501, 0.5522, 0.3502, 0.5531, 0.3039, 0.5532, 0.3039, 0.5525, 0.6011, 0.4177, 0.6016, 0.4181, 0.5715, 0.4536, 0.5709, 0.4529, 0.6238, 0.3908, 0.6244, 0.391, 0.6016, 0.4181, 0.6011, 0.4177, 0.6244, 0.391, 0.6249, 0.3912, 0.6021, 0.4186, 0.6016, 0.4181, 0.6, 0.4168, 0.6006, 0.4172, 0.5703, 0.4522, 0.5697, 0.4515, 0.6228, 0.3903, 0.6233, 0.3905, 0.6006, 0.4172, 0.6, 0.4168, 0.6233, 0.3905, 0.6238, 0.3908, 0.6011, 0.4177, 0.6006, 0.4172, 0.5222, 0.4848, 0.5228, 0.4857, 0.4658, 0.5152, 0.4653, 0.5142, 0.5697, 0.4515, 0.5703, 0.4522, 0.5228, 0.4857, 0.5222, 0.4848, 0.5703, 0.4522, 0.5709, 0.4529, 0.5233, 0.4866, 0.5228, 0.4857, 0.6032, 0.4194, 0.6037, 0.4199, 0.5739, 0.4563, 0.5733, 0.4556, 0.626, 0.3917, 0.6266, 0.3919, 0.6037, 0.4199, 0.6032, 0.4194, 0.6266, 0.3919, 0.627, 0.3921, 0.6125, 0.4099, 0.6037, 0.4199, 0.6021, 0.4186, 0.6026, 0.419, 0.5727, 0.455, 0.5721, 0.4543, 0.6249, 0.3912, 0.6255, 0.3915, 0.6026, 0.419, 0.6021, 0.4186, 0.6255, 0.3915, 0.626, 0.3917, 0.6032, 0.4194, 0.6026, 0.419, 0.5244, 0.4885, 0.525, 0.4894, 0.4676, 0.5194, 0.4671, 0.5183, 0.5721, 0.4543, 0.5727, 0.455, 0.525, 0.4894, 0.5244, 0.4885, 0.5727, 0.455, 0.5733, 0.4556, 0.5255, 0.4903, 0.525, 0.4894, 0.1581, 0.7482, 0.1581, 0.7973, 0.09273, 0.7973, 0.09273, 0.7482, 0.2234, 0.7482, 0.2234, 0.7973, 0.1581, 0.7973, 0.1581, 0.7482, 0.2234, 0.7973, 0.2234, 0.8463, 0.1581, 0.8463, 0.1581, 0.7973, 0.3545, 0.6918, 0.2222, 0.6758, 0.2421, 0.6183, 0.3546, 0.639, 0.1443, 0.36, 0.1507, 0.4021, 0.1093, 0.4103, 0.1052, 0.3573, 0.2243, 0.6921, 0.2234, 0.7482, 0.1581, 0.7482, 0.159, 0.6921, 0.2555, 0.1971, 0.2074, 0.23, 0.1823, 0.2021, 0.2348, 0.1623, 0.5851, 0.2075, 0.5601, 0.1769, 0.5813, 0.1499, 0.6158, 0.1839, 0.09369, 0.6921, 0.09273, 0.7482, 0.0001105, 0.7482, 0.001065, 0.6921, 0.4391, 0.7482, 0.4391, 0.7973, 0.354, 0.7973, 0.354, 0.7482, 0.1878, 0.4864, 0.2141, 0.5192, 0.1908, 0.5484, 0.1542, 0.5109, 0.1799, 0.07929, 0.2579, 0.03755, 0.2779, 0.08487, 0.2084, 0.1217, 0.3423, 0.01036, 0.4322, 0.0001105, 0.4302, 0.05331, 0.3531, 0.06095, 0.3509, 0.5586, 0.4084, 0.5456, 0.4191, 0.5843, 0.3536, 0.595, 0.6304, 0.3267, 0.6224, 0.2868, 0.6613, 0.2773, 0.6668, 0.3276, 0.1117, 0.1358, 0.1799, 0.07929, 0.2084, 0.1217, 0.1484, 0.1704, 0.2579, 0.03755, 0.3423, 0.01036, 0.3531, 0.06095, 0.2779, 0.08487, 0.355, 0.6921, 0.354, 0.7482, 0.2887, 0.7482, 0.2897, 0.6921, 0.4391, 0.9445, 0.4391, 0.9999, 0.354, 0.9999, 0.354, 0.9445, 0.5269, 0.653, 0.4426, 0.6804, 0.4312, 0.6303, 0.5064, 0.6054, 0.5267, 0.4922, 0.5746, 0.457, 0.6007, 0.4846, 0.5484, 0.5271, 0.4391, 0.8463, 0.4391, 0.8954, 0.354, 0.8954, 0.354, 0.8463, 0.6383, 0.05577, 0.7018, 0.1065, 0.6576, 0.1473, 0.6086, 0.1041, 0.0001105, 0.3421, 0.03037, 0.2485, 0.08437, 0.2706, 0.0598, 0.3505, 0.2887, 0.8463, 0.2887, 0.8954, 0.2234, 0.8954, 0.2234, 0.8463, 0.354, 0.8463, 0.354, 0.8954, 0.2887, 0.8954, 0.2887, 0.8463, 0.354, 0.8954, 0.354, 0.9445, 0.2887, 0.9445, 0.2887, 0.8954, 0.4738, 0.2629, 0.4229, 0.284, 0.4059, 0.2443, 0.4568, 0.2257, 0.4909, 0.2999, 0.4404, 0.3227, 0.4229, 0.284, 0.4738, 0.2629, 0.4404, 0.3227, 0.3896, 0.3456, 0.3719, 0.3061, 0.4229, 0.284, 0.5803, 0.2107, 0.5252, 0.241, 0.507, 0.208, 0.5566, 0.1804, 0.601, 0.2482, 0.5425, 0.2764, 0.5252, 0.241, 0.5803, 0.2107, 0.5425, 0.2764, 0.4909, 0.2999, 0.4738, 0.2629, 0.5252, 0.241, 0.5312, 0.161, 0.489, 0.1764, 0.476, 0.1441, 0.5087, 0.145, 0.5566, 0.1804, 0.507, 0.208, 0.489, 0.1764, 0.5312, 0.161, 0.507, 0.208, 0.4568, 0.2257, 0.4413, 0.1868, 0.489, 0.1764, 0.5445, 0.4113, 0.4978, 0.4411, 0.477, 0.4004, 0.5252, 0.3741, 0.5697, 0.4515, 0.5222, 0.4848, 0.4978, 0.4411, 0.5445, 0.4113, 0.5222, 0.4848, 0.4653, 0.5142, 0.445, 0.468, 0.4978, 0.4411, 0.6247, 0.3613, 0.5836, 0.3828, 0.5712, 0.3489, 0.6252, 0.3272, 0.6228, 0.3903, 0.6, 0.4168, 0.5836, 0.3828, 0.6247, 0.3613, 0.6, 0.4168, 0.5697, 0.4515, 0.5445, 0.4113, 0.5836, 0.3828, 0.6167, 0.2885, 0.558, 0.313, 0.5425, 0.2764, 0.601, 0.2482, 0.6252, 0.3272, 0.5712, 0.3489, 0.558, 0.313, 0.6167, 0.2885, 0.5712, 0.3489, 0.5252, 0.3741, 0.5078, 0.337, 0.558, 0.313, 0.3385, 0.5069, 0.2893, 0.5186, 0.2701, 0.4859, 0.3219, 0.4672, 0.35, 0.5513, 0.3039, 0.5517, 0.2893, 0.5186, 0.3385, 0.5069, 0.3039, 0.5517, 0.2696, 0.5518, 0.245, 0.5359, 0.2893, 0.5186, 0.445, 0.468, 0.3906, 0.4902, 0.3737, 0.4477, 0.4259, 0.4254, 0.4653, 0.5142, 0.4058, 0.5374, 0.3906, 0.4902, 0.445, 0.468, 0.4058, 0.5374, 0.35, 0.5513, 0.3385, 0.5069, 0.3906, 0.4902, 0.4076, 0.385, 0.3562, 0.4076, 0.3386, 0.3684, 0.3896, 0.3456, 0.4259, 0.4254, 0.3737, 0.4477, 0.3562, 0.4076, 0.4076, 0.385, 0.3737, 0.4477, 0.3219, 0.4672, 0.3045, 0.4291, 0.3562, 0.4076, 0.3045, 0.4291, 0.2513, 0.4516, 0.2339, 0.4147, 0.2873, 0.3912, 0.3219, 0.4672, 0.2701, 0.4859, 0.2513, 0.4516, 0.3045, 0.4291, 0.2701, 0.4859, 0.2178, 0.5154, 0.1929, 0.4831, 0.2513, 0.4516, 0.5078, 0.337, 0.4583, 0.3613, 0.4404, 0.3227, 0.4909, 0.2999, 0.5252, 0.3741, 0.477, 0.4004, 0.4583, 0.3613, 0.5078, 0.337, 0.477, 0.4004, 0.4259, 0.4254, 0.4076, 0.385, 0.4583, 0.3613, 0.4413, 0.1868, 0.3899, 0.2022, 0.3758, 0.1554, 0.4311, 0.1431, 0.4568, 0.2257, 0.4059, 0.2443, 0.3899, 0.2022, 0.4413, 0.1868, 0.4059, 0.2443, 0.354, 0.2657, 0.3357, 0.2231, 0.3899, 0.2022, 0.2887, 0.9445, 0.2887, 0.9999, 0.2234, 0.9999, 0.2234, 0.9445, 0.354, 0.9445, 0.354, 0.9999, 0.2887, 0.9999, 0.2887, 0.9445, 0.4426, 0.6804, 0.3545, 0.6918, 0.3546, 0.639, 0.4312, 0.6303, 0.2887, 0.7482, 0.2887, 0.7973, 0.2234, 0.7973, 0.2234, 0.7482, 0.354, 0.7482, 0.354, 0.7973, 0.2887, 0.7973, 0.2887, 0.7482, 0.354, 0.7973, 0.354, 0.8463, 0.2887, 0.8463, 0.2887, 0.7973, 0.7018, 0.1065, 0.7497, 0.1743, 0.6946, 0.2026, 0.6576, 0.1473, 0.09273, 0.7482, 0.09273, 0.7973, 0.0001105, 0.7973, 0.0001105, 0.7482, 0.09273, 0.7973, 0.09273, 0.8463, 0.0001105, 0.8463, 0.0001105, 0.7973, 0.5255, 0.4903, 0.5261, 0.4912, 0.4685, 0.5214, 0.4681, 0.5204, 0.5733, 0.4556, 0.5739, 0.4563, 0.5261, 0.4912, 0.5255, 0.4903, 0.5739, 0.4563, 0.5746, 0.457, 0.5267, 0.4922, 0.5261, 0.4912, 0.5233, 0.4866, 0.5239, 0.4876, 0.4667, 0.5173, 0.4662, 0.5163, 0.5709, 0.4529, 0.5715, 0.4536, 0.5239, 0.4876, 0.5233, 0.4866, 0.5715, 0.4536, 0.5721, 0.4543, 0.5244, 0.4885, 0.5239, 0.4876, 0.3039, 0.5532, 0.3039, 0.5539, 0.2691, 0.5534, 0.2693, 0.5529, 0.3502, 0.5531, 0.3504, 0.554, 0.3039, 0.5539, 0.3039, 0.5532, 0.3504, 0.554, 0.3505, 0.5549, 0.3039, 0.5546, 0.3039, 0.5539, 0.1891, 0.4856, 0.1885, 0.486, 0.1667, 0.4455, 0.1674, 0.4451, 0.215, 0.5182, 0.2146, 0.5187, 0.1885, 0.486, 0.1891, 0.4856, 0.2146, 0.5187, 0.2141, 0.5192, 0.1878, 0.4864, 0.1885, 0.486, 0.1917, 0.4839, 0.191, 0.4844, 0.1696, 0.4442, 0.1703, 0.4439, 0.2169, 0.5163, 0.2164, 0.5168, 0.191, 0.4844, 0.1917, 0.4839, 0.2164, 0.5168, 0.216, 0.5173, 0.1904, 0.4848, 0.191, 0.4844, 0.1518, 0.3243, 0.1513, 0.3243, 0.155, 0.2935, 0.1556, 0.2938, 0.1485, 0.3598, 0.1478, 0.3599, 0.1513, 0.3243, 0.1518, 0.3243, 0.1478, 0.3599, 0.1471, 0.3599, 0.1507, 0.3242, 0.1513, 0.3243, 0.2566, 0.1989, 0.256, 0.198, 0.3135, 0.1697, 0.314, 0.1707, 0.2086, 0.2314, 0.208, 0.2307, 0.256, 0.198, 0.2566, 0.1989, 0.208, 0.2307, 0.2074, 0.23, 0.2555, 0.1971, 0.256, 0.198, 0.2587, 0.2026, 0.2581, 0.2017, 0.3152, 0.1738, 0.3157, 0.1748, 0.2108, 0.2342, 0.2103, 0.2335, 0.2581, 0.2017, 0.2587, 0.2026, 0.2103, 0.2335, 0.2097, 0.2328, 0.2576, 0.2007, 0.2581, 0.2017, 0.476, 0.1427, 0.4761, 0.142, 0.5092, 0.1434, 0.5091, 0.144, 0.4309, 0.1414, 0.4308, 0.1405, 0.4761, 0.142, 0.476, 0.1427, 0.4308, 0.1405, 0.4307, 0.1396, 0.4761, 0.1414, 0.4761, 0.142, 0.6181, 0.2881, 0.6174, 0.2883, 0.6017, 0.2478, 0.6024, 0.2475, 0.6265, 0.3271, 0.6259, 0.3271, 0.6174, 0.2883, 0.6181, 0.2881, 0.6259, 0.3271, 0.6252, 0.3272, 0.6167, 0.2885, 0.6174, 0.2883, 0.6209, 0.2872, 0.6202, 0.2874, 0.6045, 0.2466, 0.6052, 0.2462, 0.6291, 0.3268, 0.6284, 0.3269, 0.6202, 0.2874, 0.6209, 0.2872, 0.6284, 0.3269, 0.6278, 0.3269, 0.6195, 0.2876, 0.6202, 0.2874, 0.533, 0.1585, 0.5327, 0.1589, 0.5096, 0.1424, 0.5098, 0.1419, 0.5592, 0.1778, 0.5587, 0.1782, 0.5327, 0.1589, 0.533, 0.1585, 0.5587, 0.1782, 0.5583, 0.1787, 0.5324, 0.1593, 0.5327, 0.1589, 0.5318, 0.1601, 0.5315, 0.1606, 0.5089, 0.1445, 0.5091, 0.144, 0.5574, 0.1796, 0.557, 0.18, 0.5315, 0.1606, 0.5318, 0.1601, 0.557, 0.18, 0.5566, 0.1804, 0.5312, 0.161, 0.5315, 0.1606, 0.4761, 0.1401, 0.4762, 0.1395, 0.5099, 0.1413, 0.5098, 0.1419, 0.4305, 0.1378, 0.4305, 0.1369, 0.4762, 0.1395, 0.4761, 0.1401, 0.4305, 0.1369, 0.4304, 0.136, 0.4882, 0.1397, 0.4762, 0.1395, 0.1496, 0.3241, 0.149, 0.324, 0.1528, 0.2924, 0.1534, 0.2927, 0.1457, 0.3599, 0.145, 0.36, 0.149, 0.324, 0.1496, 0.3241, 0.145, 0.36, 0.1443, 0.36, 0.149, 0.3195, 0.149, 0.324, 0.3039, 0.5559, 0.3039, 0.5566, 0.2685, 0.5557, 0.2686, 0.5551, 0.3507, 0.5567, 0.3508, 0.5576, 0.3039, 0.5566, 0.3039, 0.5559, 0.3508, 0.5576, 0.3509, 0.5586, 0.2879, 0.5566, 0.3039, 0.5566, 0.03037, 0.2485, 0.1117, 0.1358, 0.1484, 0.1704, 0.08437, 0.2706, 0.09273, 0.9445, 0.09273, 0.9999, 0.0001105, 0.9999, 0.0001105, 0.9445, 0.1654, 0.2777, 0.1524, 0.2923, 0.1402, 0.2889, 0.1398, 0.2647, 0.2357, 0.2772, 0.1956, 0.3044, 0.1806, 0.2685, 0.212, 0.2355, 0.254, 0.3153, 0.2067, 0.3395, 0.1956, 0.3044, 0.2357, 0.2772, 0.2067, 0.3395, 0.1498, 0.3598, 0.1531, 0.3245, 0.1956, 0.3044, 0.08437, 0.2706, 0.1398, 0.2647, 0.1402, 0.2889, 0.1189, 0.3067, 0.1168, 0.5414, 0.08142, 0.4832, 0.1263, 0.4631, 0.1542, 0.5109, 0.3531, 0.06095, 0.3636, 0.1088, 0.2971, 0.1305, 0.2779, 0.08487, 0.5343, 0.07693, 0.4975, 0.1135, 0.4286, 0.1005, 0.4302, 0.05331, 0.2421, 0.6183, 0.1665, 0.5872, 0.1908, 0.5484, 0.2378, 0.5725, 0.06174, 0.418, 0.0598, 0.3505, 0.1052, 0.3573, 0.1093, 0.4103, 0.2084, 0.1217, 0.2348, 0.1623, 0.1823, 0.2021, 0.1484, 0.1704, 0.2779, 0.08487, 0.2971, 0.1305, 0.2348, 0.1623, 0.2084, 0.1217, 0.08142, 0.4832, 0.06174, 0.418, 0.1093, 0.4103, 0.1263, 0.4631, 0.4191, 0.5843, 0.4312, 0.6303, 0.3546, 0.639, 0.3536, 0.595, 0.4858, 0.5609, 0.5064, 0.6054, 0.4312, 0.6303, 0.4191, 0.5843, 0.2792, 0.5833, 0.2421, 0.6183, 0.2378, 0.5725, 0.2645, 0.5679, 0.3536, 0.595, 0.3546, 0.639, 0.2421, 0.6183, 0.2792, 0.5833, 0.6668, 0.3276, 0.6613, 0.2773, 0.7167, 0.2664, 0.7201, 0.3342, 0.6613, 0.2773, 0.6434, 0.2278, 0.6946, 0.2026, 0.7167, 0.2664, 0.6394, 0.4222, 0.6975, 0.4167, 0.6379, 0.5168, 0.6007, 0.4846, 0.6408, 0.3948, 0.6548, 0.3759, 0.6975, 0.4167, 0.6394, 0.4222, 0.6548, 0.3759, 0.6668, 0.3276, 0.7201, 0.3342, 0.6975, 0.4167, 0.5484, 0.5271, 0.5767, 0.5675, 0.5064, 0.6054, 0.4858, 0.5609, 0.6007, 0.4846, 0.6379, 0.5168, 0.5767, 0.5675, 0.5484, 0.5271, 0.5813, 0.1499, 0.5391, 0.129, 0.5343, 0.07693, 0.6086, 0.1041, 0.5391, 0.129, 0.515, 0.1287, 0.4975, 0.1135, 0.5343, 0.07693, 0.6434, 0.2278, 0.6158, 0.1839, 0.6576, 0.1473, 0.6946, 0.2026, 0.6158, 0.1839, 0.5813, 0.1499, 0.6086, 0.1041, 0.6576, 0.1473, 0.4302, 0.05331, 0.4286, 0.1005, 0.3636, 0.1088, 0.3531, 0.06095, 0.1665, 0.5872, 0.1168, 0.5414, 0.1542, 0.5109, 0.1908, 0.5484, 0.0598, 0.3505, 0.08437, 0.2706, 0.1189, 0.3067, 0.1052, 0.3573, 0.1484, 0.1704, 0.1823, 0.2021, 0.1398, 0.2647, 0.08437, 0.2706, 0.1324, 0.639, 0.06845, 0.5813, 0.1168, 0.5414, 0.1665, 0.5872, 0.02386, 0.5085, 0.0001105, 0.4268, 0.06174, 0.418, 0.08142, 0.4832, 0.6066, 0.2456, 0.5851, 0.2075, 0.6158, 0.1839, 0.6434, 0.2278, 0.7554, 0.4415, 0.677, 0.5523, 0.6379, 0.5168, 0.6975, 0.4167, 0.06845, 0.5813, 0.02386, 0.5085, 0.08142, 0.4832, 0.1168, 0.5414, 0.0001105, 0.4268, 0.0001105, 0.3421, 0.0598, 0.3505, 0.06174, 0.418, 0.1507, 0.4021, 0.1659, 0.4458, 0.1263, 0.4631, 0.1093, 0.4103, 0.3735, 0.1473, 0.3131, 0.1687, 0.2971, 0.1305, 0.3636, 0.1088, 0.5746, 0.457, 0.6125, 0.4099, 0.6394, 0.4222, 0.6007, 0.4846, 0.7845, 0.3413, 0.7554, 0.4415, 0.6975, 0.4167, 0.7201, 0.3342, 0.6292, 0.3661, 0.6304, 0.3267, 0.6668, 0.3276, 0.6548, 0.3759, 0.2879, 0.5566, 0.3509, 0.5586, 0.3536, 0.595, 0.2792, 0.5833, 0.6061, 0.6108, 0.5269, 0.653, 0.5064, 0.6054, 0.5767, 0.5675, 0.2141, 0.5192, 0.2461, 0.5422, 0.2378, 0.5725, 0.1908, 0.5484, 0.5601, 0.1769, 0.5303, 0.1553, 0.5391, 0.129, 0.5813, 0.1499, 0.677, 0.5523, 0.6061, 0.6108, 0.5767, 0.5675, 0.6379, 0.5168, 0.2074, 0.23, 0.1654, 0.2777, 0.1398, 0.2647, 0.1823, 0.2021, 0.149, 0.3195, 0.1443, 0.36, 0.1052, 0.3573, 0.1189, 0.3067, 0.4882, 0.1397, 0.4304, 0.136, 0.4286, 0.1005, 0.4975, 0.1135, 0.469, 0.5225, 0.5267, 0.4922, 0.5484, 0.5271, 0.4858, 0.5609, 0.6224, 0.2868, 0.6066, 0.2456, 0.6434, 0.2278, 0.6613, 0.2773, 0.4322, 0.0001105, 0.5552, 0.02181, 0.5343, 0.07693, 0.4302, 0.05331, 0.1659, 0.4458, 0.1878, 0.4864, 0.1542, 0.5109, 0.1263, 0.4631, 0.3131, 0.1687, 0.2555, 0.1971, 0.2348, 0.1623, 0.2971, 0.1305, 0.5552, 0.02181, 0.6383, 0.05577, 0.6086, 0.1041, 0.5343, 0.07693, 0.6125, 0.4099, 0.627, 0.3921, 0.6408, 0.3948, 0.6394, 0.4222, 0.627, 0.3921, 0.6292, 0.3661, 0.6548, 0.3759, 0.6408, 0.3948, 0.2461, 0.5422, 0.2683, 0.5561, 0.2645, 0.5679, 0.2378, 0.5725])
me_cube.materials.append(mat_material)
me_cube.use_remesh_preserve_volume = False
me_cube.use_remesh_preserve_attributes = False
me_cube.use_mirror_vertex_groups = False
me_cube.update()

# ---- objects
ob_cube = bpy.data.objects.new('Cube', me_cube)
ob_lamp = bpy.data.objects.new('Lamp', light_lamp)
ob_camera = bpy.data.objects.new('Camera', cam_camera)

# ---- transforms, parenting, visibility, modifiers, constraints
ob_cube.location = (0.0, 0.0, 0.0)
ob_cube.lock_rotations_4d = False
ob_cube.empty_display_type = 'ARROWS'
ob_cube.lineart.crease_threshold = 0.0
ob_lamp.location = (4.076, 1.005, 5.904)
ob_lamp.rotation_euler = (0.6503, 0.05522, 1.866)
ob_lamp.lock_rotations_4d = False
ob_lamp.empty_display_type = 'ARROWS'
ob_lamp.color = (0.0, 0.0, 0.0, 0.0)
ob_lamp.lineart.crease_threshold = 0.0
ob_camera.location = (7.481, -6.508, 5.344)
ob_camera.rotation_euler = (1.109, 0.01082, 0.8149)
ob_camera.lock_rotations_4d = False
ob_camera.empty_display_type = 'ARROWS'
ob_camera.color = (0.0, 0.0, 0.0, 0.0)
ob_camera.display_type = 'WIRE'
ob_camera.lineart.crease_threshold = 0.0

# ---- collection membership
col_collection_1.objects.link(ob_cube)
col_collection_1.objects.link(ob_lamp)
col_collection_1.objects.link(ob_camera)

# ---- scene / render settings (as saved in the file)
scene.camera = ob_camera
scene.frame_start = 1; scene.frame_end = 250; scene.frame_set(1)
scene.render.engine = 'BLENDER_EEVEE_NEXT'
scene.render.resolution_percentage = 50
scene.render.dither_intensity = 0.0
scene.cycles.use_denoising = False
scene.cycles.samples = 128
scene.cycles.sampling_pattern = 'TABULATED_SOBOL'
scene.cycles.light_sampling_threshold = 0.0
scene.cycles.use_adaptive_sampling = False
scene.cycles.use_light_tree = False
scene.cycles.blur_glossy = 0.0
scene.cycles.sample_clamp_indirect = 0.0
scene.view_settings.view_transform = 'Standard'
bpy.context.view_layer.update()
